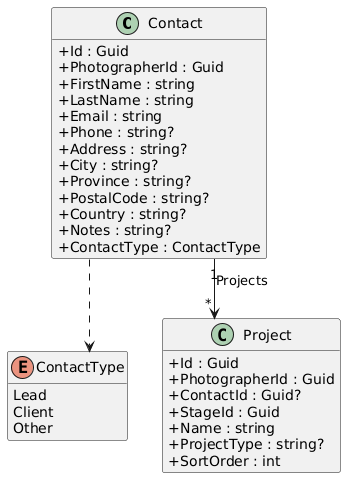

The diagram above was rendered by PlantUML. Its source (embedded in the PNG):
@startuml
skinparam classAttributeIconSize 0
skinparam linetype ortho
hide empty methods

class Contact {
  +Id : Guid
  +PhotographerId : Guid
  +FirstName : string
  +LastName : string
  +Email : string
  +Phone : string?
  +Address : string?
  +City : string?
  +Province : string?
  +PostalCode : string?
  +Country : string?
  +Notes : string?
  +ContactType : ContactType
}

enum ContactType {
  Lead
  Client
  Other
}

class Project {
  +Id : Guid
  +PhotographerId : Guid
  +ContactId : Guid?
  +StageId : Guid
  +Name : string
  +ProjectType : string?
  +SortOrder : int
}

Contact "1" --> "*" Project : Projects
Contact ..> ContactType
@enduml